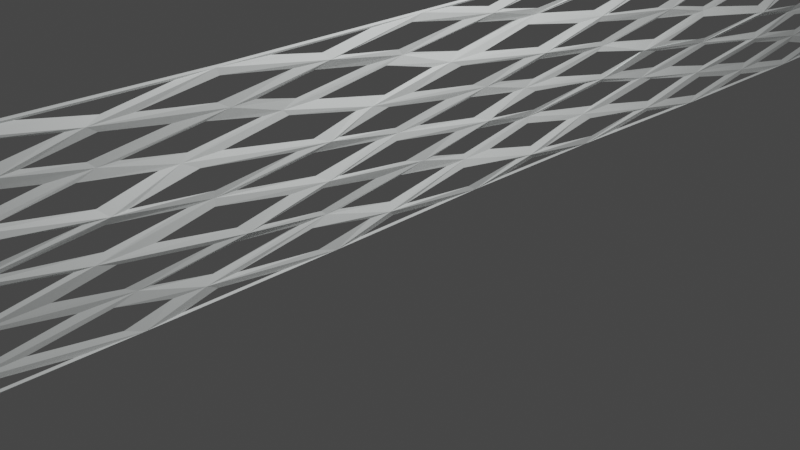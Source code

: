 # Source: tennis-net.blend  (saved by Blender 3.3.6; exported with 4.5.12 LTS)
import bpy
from mathutils import Matrix  # noqa: F401  (used for matrix-valued properties, if any)

bpy.ops.wm.read_factory_settings(use_empty=True)
scene = bpy.context.scene
scene.name = 'Scene'

# ---- collections
col_collection = bpy.data.collections.new('Collection'); scene.collection.children.link(col_collection)

# ---- materials (node trees are filled in below, after node groups)
mat_material_001 = bpy.data.materials.new('Material.001')
mat_material_001.use_transparent_shadow = False

# ---- material node trees
mat_material_001.use_nodes = True; mat_material_001.node_tree.nodes.clear()
_N = mat_material_001.node_tree.nodes; _L = mat_material_001.node_tree.links
n0 = _N.new('ShaderNodeBsdfPrincipled'); n0.name = 'Principled BSDF'; n0.location = (10, 300)
n0.distribution = 'GGX'
n0.subsurface_method = 'RANDOM_WALK_SKIN'
n0.inputs[0].default_value = (0.962, 1.0, 0.9882, 1.0)
n0.inputs[3].default_value = 1.45
n0.inputs[27].default_value = (0.0, 0.0, 0.0, 1.0)
n0.inputs[28].default_value = 1.0
n1 = _N.new('ShaderNodeOutputMaterial'); n1.name = 'Material Output'; n1.location = (300, 300)
_L.new(n0.outputs[0], n1.inputs[0])
n1.is_active_output = True

# ---- world
world_world = bpy.data.worlds.new('World'); scene.world = world_world
world_world.use_nodes = True; world_world.node_tree.nodes.clear()
_N = world_world.node_tree.nodes; _L = world_world.node_tree.links
n0 = _N.new('ShaderNodeOutputWorld'); n0.name = 'World Output'; n0.location = (300, 300)
n1 = _N.new('ShaderNodeBackground'); n1.name = 'Background'; n1.location = (10, 300)
n1.inputs[0].default_value = (0.05088, 0.05088, 0.05088, 1.0)
_L.new(n1.outputs[0], n0.inputs[0])
n0.is_active_output = True
world_world.color = (0.05088, 0.05088, 0.05088)
world_world.use_sun_shadow = False
world_world.sun_shadow_jitter_overblur = 0.0

# ---- cameras
cam_camera = bpy.data.cameras.new('Camera')
cam_camera.clip_end = 100.0
cam_camera.ortho_scale = 7.314

# ---- lights
light_light = bpy.data.lights.new('Light', 'POINT')
light_light.transmission_factor = 0.0
light_light.energy = 1000.0
light_light.shadow_soft_size = 0.1
light_light.shadow_maximum_resolution = 0.006
light_light.use_absolute_resolution = True

# ---- meshes
me_plane = bpy.data.meshes.new('Plane')
me_plane.from_pydata([], [], [])
_uv = me_plane.uv_layers.new(name='UVMap')
_uv.uv.foreach_set('vector', [])
me_plane.update()
me_plane_001 = bpy.data.meshes.new('Plane.001')
me_plane_001.from_pydata([(-1.001, -1.001, 0.09366), (1.01, -1.001, 0.04304), (-1.001, 0.9959, -0.1007), (0.992, 1.001, 0.003537), (-0.9919, 0.818, -0.04015), (-1.008, 0.6333, -0.15), (-0.9949, 0.4605, -0.06801), (-1.005, 0.2764, 0.002819), (-0.9943, 0.09916, -0.01693), (-0.9962, -0.08431, 0.031), (-0.9958, -0.2738, -0.1075), (-1.007, -0.4608, 0.03144), (-0.9967, -0.628, 0.02787), (-0.9993, -0.8127, 0.05696), (-0.6293, -1.0, 0.007908), (-0.2726, -1.004, 0.04641), (0.09275, -1.01, -0.009323), (0.453, -0.9971, 0.01036), (0.8142, -1.007, 0.08133), (0.8217, 1.002, -0.01964), (0.4498, 1.007, 0.04034), (0.08206, 1.004, 0.09245), (-0.2672, 1.001, -0.06192), (-0.6414, 0.9966, -0.05207), (-0.629, -0.8096, 0.04368), (-0.6303, -0.6385, -0.08183), (-0.6362, -0.4615, 0.01446), (-0.6324, -0.2664, 0.06314), (-0.638, -0.08864, -0.005198), (-0.6358, 0.08245, -0.09714), (-0.6407, 0.2744, -0.1503), (-0.6384, 0.446, -0.06148), (-0.6459, 0.6349, -0.00714), (-0.631, 0.8172, -0.04481), (-0.2695, -0.8116, 0.09363), (-0.2759, -0.6355, 0.08055), (-0.2751, -0.451, 0.1894), (-0.2788, -0.2764, -0.005683), (-0.2786, -0.1002, -0.03593), (-0.2673, 0.08646, 0.06491), (-0.265, 0.2763, -0.09593), (-0.2655, 0.4588, -0.04708), (-0.2748, 0.6384, -0.08093), (-0.2721, 0.8175, -0.09218), (0.1007, -0.822, -0.1027), (0.09085, -0.6444, -0.05102), (0.08498, -0.4724, -0.04508), (0.09535, -0.2794, -0.007048), (0.08942, -0.09299, -0.01157), (0.08793, 0.08621, -0.03859), (0.08447, 0.275, 0.1723), (0.08309, 0.4584, 0.02011), (0.0903, 0.6389, 0.1067), (0.08355, 0.8202, 0.1852), (0.4514, -0.8119, -0.02452), (0.4493, -0.632, 0.01194), (0.4578, -0.4526, 0.03258), (0.4608, -0.2682, -0.0468), (0.4614, -0.08224, 0.07416), (0.4516, 0.08731, -0.1032), (0.4482, 0.281, 0.07489), (0.4572, 0.4618, 0.03997), (0.4458, 0.6382, 0.02448), (0.4427, 0.8197, 0.08508), (0.813, -0.8222, -0.03275), (0.8175, -0.631, 0.06294), (0.8112, -0.4564, 0.01413), (0.8138, -0.2786, -0.01373), (0.8223, -0.09759, 0.03689), (0.8194, 0.08446, 0.04246), (0.8319, 0.2707, 0.03445), (0.8227, 0.4503, 0.06699), (0.8159, 0.641, -0.03265), (0.8204, 0.8155, 0.09587), (-0.9963, 0.9069, -0.07044), (-0.6362, 0.9069, -0.04844), (-0.2696, 0.9094, -0.07705), (0.08281, 0.9123, 0.1388), (0.4463, 0.9132, 0.06271), (0.821, 0.909, 0.03812), (-0.9998, 0.7257, -0.09508), (-0.6385, 0.726, -0.02598), (-0.2734, 0.728, -0.08656), (0.08693, 0.7295, 0.1459), (0.4443, 0.729, 0.05478), (0.8181, 0.7283, 0.03161), (-1.001, 0.5469, -0.109), (-0.6422, 0.5404, -0.03431), (-0.2701, 0.5486, -0.06401), (0.0867, 0.5486, 0.06339), (0.4515, 0.55, 0.03222), (0.8193, 0.5457, 0.01717), (-1.0, 0.3684, -0.03259), (-0.6396, 0.3602, -0.1059), (-0.2652, 0.3675, -0.07151), (0.08378, 0.3667, 0.09619), (0.4527, 0.3714, 0.05743), (0.8273, 0.3605, 0.05072), (-0.9997, 0.1878, -0.007058), (-0.6383, 0.1784, -0.1237), (-0.2661, 0.1814, -0.01551), (0.0862, 0.1806, 0.06684), (0.4499, 0.1842, -0.01416), (0.8257, 0.1776, 0.03846), (-0.9953, 0.007425, 0.007032), (-0.6369, -0.003097, -0.05117), (-0.2743, -0.007115, 0.02864), (0.08867, -0.003387, -0.02508), (0.4565, 0.002538, -0.01453), (0.8208, -0.006566, 0.03968), (-0.996, -0.1791, -0.03824), (-0.6352, -0.1775, 0.02897), (-0.2787, -0.1883, -0.0208), (0.09238, -0.1862, -0.009308), (0.4611, -0.1752, 0.01368), (0.818, -0.1881, 0.01158), (-1.001, -0.3673, -0.03801), (-0.6343, -0.364, 0.0388), (-0.277, -0.3637, 0.09188), (0.09017, -0.3759, -0.02606), (0.4593, -0.3604, -0.007109), (0.8125, -0.3675, 0.0001995), (-1.002, -0.5444, 0.02966), (-0.6332, -0.55, -0.03369), (-0.2755, -0.5432, 0.135), (0.08792, -0.5584, -0.04805), (0.4536, -0.5423, 0.02226), (0.8143, -0.5437, 0.03854), (-0.998, -0.7222, 0.04271), (-0.6296, -0.7258, -0.01782), (-0.2727, -0.7253, 0.08722), (0.09589, -0.7349, -0.07738), (0.4504, -0.7237, -0.006657), (0.8152, -0.7285, 0.01414), (-1.0, -0.9067, 0.07531), (-0.6291, -0.9049, 0.02579), (-0.2711, -0.9077, 0.07002), (0.09674, -0.9158, -0.05601), (0.4522, -0.9045, -0.007083), (0.8136, -0.9148, 0.02429), (0.9925, 0.9539, 0.003171), (-0.8155, 0.9622, 0.1405), (-0.4556, 0.9482, -0.05087), (-0.08137, 0.9549, -0.003949), (0.2841, 0.958, 0.08679), (0.6339, 0.9569, -0.0127), (0.9935, 0.859, 0.002441), (-0.8184, 0.8686, 0.1713), (-0.4569, 0.8585, -0.05785), (-0.08347, 0.8618, -0.0001519), (0.285, 0.8657, 0.1355), (0.6316, 0.8655, -0.0209), (0.9947, 0.7656, -0.02272), (-0.8206, 0.7761, 0.1545), (-0.4555, 0.7678, -0.04352), (-0.08626, 0.7713, 0.008302), (0.2843, 0.7754, 0.1244), (0.6311, 0.7734, -0.03551), (0.9961, 0.6738, -0.07232), (-0.822, 0.6847, 0.09021), (-0.4514, 0.6763, -0.007853), (-0.08974, 0.6836, 0.02141), (0.282, 0.6871, 0.05339), (0.6324, 0.6808, -0.05651), (0.9985, 0.5842, -0.07588), (-0.8205, 0.5917, 0.06825), (-0.4502, 0.5849, -0.009105), (-0.0895, 0.5935, 0.0228), (0.2815, 0.5976, 0.03062), (0.6313, 0.5923, -0.04519), (1.002, 0.4968, -0.03339), (-0.8161, 0.4972, 0.08865), (-0.4519, 0.4936, -0.04727), (-0.08553, 0.501, 0.01247), (0.2826, 0.5072, 0.05607), (0.6277, 0.5082, -0.00155), (1.0, 0.4068, 0.01018), (-0.8146, 0.4068, 0.1128), (-0.4533, 0.4039, -0.05968), (-0.08683, 0.4089, -0.005988), (0.2828, 0.4154, 0.04895), (0.6284, 0.4187, 0.02787), (0.9934, 0.3141, 0.05482), (-0.8159, 0.3207, 0.1407), (-0.4546, 0.3157, -0.04632), (-0.09339, 0.3174, -0.03257), (0.2822, 0.3224, 0.009272), (0.6336, 0.3241, 0.04307), (0.9908, 0.2237, 0.04388), (-0.8159, 0.233, 0.1133), (-0.4538, 0.2238, -0.0171), (-0.09292, 0.2263, -0.04442), (0.2799, 0.2303, -0.008099), (0.6342, 0.2289, 0.02495), (0.9926, 0.1355, -0.02266), (-0.8147, 0.1438, 0.03041), (-0.4509, 0.1284, 0.02798), (-0.08544, 0.1357, -0.04153), (0.276, 0.1393, -0.003165), (0.6301, 0.1331, -0.02648), (0.9966, 0.04731, -0.03603), (-0.8167, 0.05232, 0.01163), (-0.4515, 0.03633, 0.01413), (-0.08457, 0.0455, -0.007234), (0.2745, 0.0482, 0.01823), (0.6305, 0.04225, -0.04755), (1.003, -0.041, 0.003757), (-0.8218, -0.04138, 0.05691), (-0.4553, -0.05247, -0.05868), (-0.09034, -0.04417, 0.05846), (0.2754, -0.04306, 0.05609), (0.6355, -0.04374, -0.03825), (1.001, -0.13, 0.03357), (-0.8231, -0.1336, 0.05243), (-0.4571, -0.1434, -0.04581), (-0.09151, -0.1343, 0.07704), (0.2745, -0.1346, 0.04092), (0.6384, -0.133, -0.002409), (0.9914, -0.2198, 0.0534), (-0.8205, -0.2243, -0.001828), (-0.4566, -0.2365, 0.05274), (-0.08808, -0.2248, 0.04852), (0.2719, -0.2264, -0.02727), (0.6392, -0.2255, 0.05998), (0.9922, -0.3097, 0.0348), (-0.817, -0.3173, -0.001347), (-0.456, -0.3275, 0.09374), (-0.08965, -0.3151, 0.04955), (0.2724, -0.3185, -0.04626), (0.6393, -0.3163, 0.07537), (1.003, -0.3996, -0.02223), (-0.8124, -0.4125, 0.05387), (-0.4553, -0.4166, 0.07719), (-0.09622, -0.4051, 0.08015), (0.2762, -0.4109, -0.01604), (0.6388, -0.4054, 0.04375), (1.005, -0.4905, -0.034), (-0.8104, -0.5029, 0.05161), (-0.4534, -0.5057, 0.05968), (-0.09899, -0.4951, 0.06652), (0.2745, -0.5008, -0.01338), (0.6373, -0.4944, 0.03823), (0.9976, -0.5822, -0.0005185), (-0.8108, -0.5886, -0.008127), (-0.4504, -0.595, 0.04121), (-0.09795, -0.5851, 0.008682), (0.2671, -0.5883, -0.03828), (0.6347, -0.5835, 0.05881), (0.9959, -0.6762, 0.03583), (-0.812, -0.6776, -0.02065), (-0.4462, -0.6843, 0.02442), (-0.09732, -0.6765, 0.001128), (0.2643, -0.6774, -0.05167), (0.6357, -0.6756, 0.04369), (0.9999, -0.7704, 0.07428), (-0.8139, -0.7682, 0.01336), (-0.4408, -0.772, 0.009599), (-0.09709, -0.7673, 0.04302), (0.266, -0.7663, -0.05352), (0.6403, -0.7687, -0.006136), (1.004, -0.8627, 0.0806), (-0.8163, -0.8596, 0.03833), (-0.4407, -0.8609, 0.01438), (-0.09753, -0.8587, 0.06607), (0.2669, -0.8569, -0.04128), (0.6403, -0.8605, -0.003338), (1.008, -0.9548, 0.05556), (-0.8192, -0.9538, 0.05493), (-0.4457, -0.9528, 0.03847), (-0.09862, -0.9524, 0.07112), (0.267, -0.9511, -0.01499), (0.6358, -0.9527, 0.05109)], [], [(153, 33, 147, 4), (142, 76, 143, 22), (23, 141, 75, 142), (143, 77, 144, 21), (140, 3, 19), (225, 116, 231, 117), (213, 110, 219, 111), (201, 104, 207, 105), (189, 98, 195, 99), (177, 92, 183, 93), (165, 86, 171, 87), (153, 80, 159, 81), (141, 2, 74), (158, 152, 85), (147, 75, 141, 74), (170, 164, 91), (171, 86, 6), (182, 176, 97), (183, 92, 7), (194, 188, 103), (195, 98, 8), (206, 200, 109), (207, 104, 9), (218, 212, 115), (219, 110, 10), (230, 224, 121), (231, 116, 11), (242, 236, 127), (243, 122, 12), (254, 248, 133), (255, 128, 13), (266, 260, 139), (147, 74, 4), (267, 134, 0), (18, 1, 266), (261, 134, 267, 135), (145, 78, 151, 79), (144, 77, 150, 78), (143, 76, 149, 77), (76, 142, 75, 148), (73, 151, 63, 157), (157, 84, 163, 85), (156, 83, 162, 84), (153, 4, 80), (155, 82, 161, 83), (82, 154, 81, 160), (169, 90, 175, 91), (168, 89, 174, 90), (91, 164, 72, 169), (167, 88, 173, 89), (88, 166, 87, 172), (181, 96, 187, 97), (180, 95, 186, 96), (97, 176, 71, 181), (179, 94, 185, 95), (94, 178, 93, 184), (193, 102, 199, 103), (192, 101, 198, 102), (103, 188, 70, 193), (191, 100, 197, 101), (100, 190, 99, 196), (205, 108, 211, 109), (204, 107, 210, 108), (109, 200, 69, 205), (203, 106, 209, 107), (106, 202, 105, 208), (217, 114, 223, 115), (216, 113, 222, 114), (115, 212, 68, 217), (215, 112, 221, 113), (112, 214, 111, 220), (229, 120, 235, 121), (228, 119, 234, 120), (121, 224, 67, 229), (227, 118, 233, 119), (118, 226, 117, 232), (241, 126, 247, 127), (240, 125, 246, 126), (127, 236, 66, 241), (239, 124, 245, 125), (124, 238, 123, 244), (253, 132, 259, 133), (252, 131, 258, 132), (133, 248, 65, 253), (251, 130, 257, 131), (130, 250, 129, 256), (265, 138, 271, 139), (264, 137, 270, 138), (139, 260, 64, 265), (263, 136, 269, 137), (136, 262, 135, 268), (237, 122, 243, 123), (25, 244, 123, 243), (257, 34, 263, 44), (251, 131, 252, 45), (258, 44, 264, 54), (252, 132, 253, 55), (265, 64, 259, 54), (247, 126, 246, 55), (261, 24, 255, 13), (256, 24, 262, 34), (245, 35, 251, 45), (239, 125, 240, 46), (246, 45, 252, 55), (240, 126, 241, 56), (253, 65, 247, 55), (235, 120, 234, 56), (249, 25, 243, 12), (26, 232, 117, 231), (244, 25, 250, 35), (233, 36, 239, 46), (227, 119, 228, 47), (234, 46, 240, 56), (228, 120, 229, 57), (241, 66, 235, 56), (223, 114, 222, 57), (237, 26, 231, 11), (27, 220, 111, 219), (232, 26, 238, 36), (221, 37, 227, 47), (215, 113, 216, 48), (222, 47, 228, 57), (216, 114, 217, 58), (229, 67, 223, 57), (211, 108, 210, 58), (225, 27, 219, 10), (28, 208, 105, 207), (220, 27, 226, 37), (209, 38, 215, 48), (203, 107, 204, 49), (210, 48, 216, 58), (204, 108, 205, 59), (217, 68, 211, 58), (199, 102, 198, 59), (213, 28, 207, 9), (29, 196, 99, 195), (208, 28, 214, 38), (197, 39, 203, 49), (191, 101, 192, 50), (198, 49, 204, 59), (192, 102, 193, 60), (205, 69, 199, 59), (187, 96, 186, 60), (201, 29, 195, 8), (30, 184, 93, 183), (196, 29, 202, 39), (185, 40, 191, 50), (179, 95, 180, 51), (186, 50, 192, 60), (180, 96, 181, 61), (193, 70, 187, 60), (175, 90, 174, 61), (159, 80, 5), (189, 30, 183, 7), (31, 172, 87, 171), (184, 30, 190, 40), (173, 41, 179, 51), (167, 89, 168, 52), (174, 51, 180, 61), (168, 90, 169, 62), (181, 71, 175, 61), (163, 84, 162, 62), (24, 256, 129, 255), (177, 31, 171, 6), (32, 160, 81, 159), (172, 31, 178, 41), (161, 42, 167, 52), (155, 83, 156, 53), (162, 52, 168, 62), (156, 84, 157, 63), (169, 72, 163, 62), (157, 85, 152, 73), (148, 33, 154, 43), (165, 32, 159, 5), (33, 148, 75, 147), (160, 32, 166, 42), (149, 43, 155, 53), (264, 138, 265, 54), (150, 53, 156, 63), (259, 132, 258, 54), (79, 140, 19, 145), (146, 140, 79), (78, 145, 20, 144), (151, 78, 150, 63), (242, 127, 247, 65), (230, 121, 235, 66), (249, 12, 128), (249, 128, 255, 129), (218, 115, 223, 67), (237, 11, 122), (206, 109, 211, 68), (225, 10, 116), (194, 103, 199, 69), (213, 9, 110), (182, 97, 187, 70), (201, 8, 104), (170, 91, 175, 71), (189, 7, 98), (158, 85, 163, 72), (177, 6, 92), (165, 5, 86), (154, 82, 155, 43), (263, 137, 264, 44), (150, 77, 149, 53), (162, 83, 161, 52), (174, 89, 173, 51), (186, 95, 185, 50), (198, 101, 197, 49), (210, 107, 209, 48), (222, 113, 221, 47), (246, 125, 245, 45), (261, 13, 134), (258, 131, 257, 44), (149, 76, 148, 43), (161, 82, 160, 42), (173, 88, 172, 41), (185, 94, 184, 40), (197, 100, 196, 39), (209, 106, 208, 38), (221, 112, 220, 37), (245, 124, 244, 35), (257, 130, 256, 34), (234, 119, 233, 46), (233, 118, 232, 36), (24, 261, 135, 262), (254, 133, 259, 64), (268, 135, 267, 14), (0, 14, 267), (14, 15, 268), (15, 16, 269), (16, 17, 270), (17, 18, 271), (260, 254, 64), (248, 242, 65), (236, 230, 66), (224, 218, 67), (212, 206, 68), (200, 194, 69), (188, 182, 70), (176, 170, 71), (164, 158, 72), (152, 146, 73), (19, 20, 145), (20, 21, 144), (21, 22, 143), (22, 23, 142), (23, 2, 141), (25, 249, 129, 250), (26, 237, 123, 238), (27, 225, 117, 226), (28, 213, 111, 214), (29, 201, 105, 202), (30, 189, 99, 190), (31, 177, 93, 178), (32, 165, 87, 166), (33, 153, 81, 154), (262, 136, 263, 34), (250, 130, 251, 35), (238, 124, 239, 36), (226, 118, 227, 37), (214, 112, 215, 38), (202, 106, 203, 39), (190, 100, 191, 40), (178, 94, 179, 41), (166, 88, 167, 42), (73, 146, 79, 151), (139, 271, 18, 266), (268, 15, 269, 136), (269, 16, 270, 137), (270, 17, 271, 138)])
_uv = me_plane_001.uv_layers.new(name='UVMap')
_uv.uv.foreach_set('vector', [0.09091, 0.8864, 0.1818, 0.9091, 0.09091, 0.9318, 0.0, 0.9091, 0.2727, 0.9773, 0.3636, 0.9545, 0.4545, 0.9773, 0.3636, 1.0, 0.1818, 1.0, 0.09091, 0.9773, 0.1818, 0.9545, 0.2727, 0.9773, 0.4545, 0.9773, 0.5455, 0.9545, 0.6364, 0.9773, 0.5455, 1.0, 1.0, 0.9773, 1.0, 1.0, 0.9091, 1.0, 0.09091, 0.3409, 0.0, 0.3182, 0.09091, 0.2955, 0.1818, 0.3182, 0.09091, 0.4318, 0.0, 0.4091, 0.09091, 0.3864, 0.1818, 0.4091, 0.09091, 0.5227, 0.0, 0.5, 0.09091, 0.4773, 0.1818, 0.5, 0.09091, 0.6136, 0.0, 0.5909, 0.09091, 0.5682, 0.1818, 0.5909, 0.09091, 0.7045, 0.0, 0.6818, 0.09091, 0.6591, 0.1818, 0.6818, 0.09091, 0.7955, 0.0, 0.7727, 0.09091, 0.75, 0.1818, 0.7727, 0.09091, 0.8864, 0.0, 0.8636, 0.09091, 0.8409, 0.1818, 0.8636, 0.09091, 0.9773, 0.0, 1.0, 0.0, 0.9545, 1.0, 0.8409, 1.0, 0.8864, 0.9091, 0.8636, 0.09091, 0.9318, 0.1818, 0.9545, 0.09091, 0.9773, 0.0, 0.9545, 1.0, 0.75, 1.0, 0.7955, 0.9091, 0.7727, 0.09091, 0.75, 0.0, 0.7727, 0.0, 0.7273, 1.0, 0.6591, 1.0, 0.7045, 0.9091, 0.6818, 0.09091, 0.6591, 0.0, 0.6818, 0.0, 0.6364, 1.0, 0.5682, 1.0, 0.6136, 0.9091, 0.5909, 0.09091, 0.5682, 0.0, 0.5909, 0.0, 0.5455, 1.0, 0.4773, 1.0, 0.5227, 0.9091, 0.5, 0.09091, 0.4773, 0.0, 0.5, 0.0, 0.4545, 1.0, 0.3864, 1.0, 0.4318, 0.9091, 0.4091, 0.09091, 0.3864, 0.0, 0.4091, 0.0, 0.3636, 1.0, 0.2955, 1.0, 0.3409, 0.9091, 0.3182, 0.09091, 0.2955, 0.0, 0.3182, 0.0, 0.2727, 1.0, 0.2045, 1.0, 0.25, 0.9091, 0.2273, 0.09091, 0.2045, 0.0, 0.2273, 0.0, 0.1818, 1.0, 0.1132, 1.0, 0.1586, 0.9091, 0.1355, 0.09091, 0.1132, 0.0, 0.1355, 0.0, 0.09091, 1.0, 0.02273, 1.0, 0.06818, 0.9091, 0.04545, 0.09091, 0.9318, 0.0, 0.9545, 0.0, 0.9091, 0.09091, 0.02273, 0.0, 0.04545, 0.0, 0.0, 0.9091, 0.0, 1.0, 0.0, 1.0, 0.02273, 0.09091, 0.06818, 0.0, 0.04545, 0.09091, 0.02273, 0.1818, 0.04545, 0.8182, 0.9773, 0.7273, 0.9545, 0.8182, 0.9318, 0.9091, 0.9545, 0.6364, 0.9773, 0.5455, 0.9545, 0.6364, 0.9318, 0.7273, 0.9545, 0.4545, 0.9773, 0.3636, 0.9545, 0.4545, 0.9318, 0.5455, 0.9545, 0.3636, 0.9545, 0.2727, 0.9773, 0.1818, 0.9545, 0.2727, 0.9318, 0.9091, 0.9091, 0.8182, 0.9318, 0.7273, 0.9091, 0.8182, 0.8864, 0.8182, 0.8864, 0.7273, 0.8636, 0.8182, 0.8409, 0.9091, 0.8636, 0.6364, 0.8864, 0.5455, 0.8636, 0.6364, 0.8409, 0.7273, 0.8636, 0.09091, 0.8864, 0.0, 0.9091, 0.0, 0.8636, 0.4545, 0.8864, 0.3636, 0.8636, 0.4545, 0.8409, 0.5455, 0.8636, 0.3636, 0.8636, 0.2727, 0.8864, 0.1818, 0.8636, 0.2727, 0.8409, 0.8182, 0.7955, 0.7273, 0.7727, 0.8182, 0.75, 0.9091, 0.7727, 0.6364, 0.7955, 0.5455, 0.7727, 0.6364, 0.75, 0.7273, 0.7727, 0.9091, 0.7727, 1.0, 0.7955, 0.9091, 0.8182, 0.8182, 0.7955, 0.4545, 0.7955, 0.3636, 0.7727, 0.4545, 0.75, 0.5455, 0.7727, 0.3636, 0.7727, 0.2727, 0.7955, 0.1818, 0.7727, 0.2727, 0.75, 0.8182, 0.7045, 0.7273, 0.6818, 0.8182, 0.6591, 0.9091, 0.6818, 0.6364, 0.7045, 0.5455, 0.6818, 0.6364, 0.6591, 0.7273, 0.6818, 0.9091, 0.6818, 1.0, 0.7045, 0.9091, 0.7273, 0.8182, 0.7045, 0.4545, 0.7045, 0.3636, 0.6818, 0.4545, 0.6591, 0.5455, 0.6818, 0.3636, 0.6818, 0.2727, 0.7045, 0.1818, 0.6818, 0.2727, 0.6591, 0.8182, 0.6136, 0.7273, 0.5909, 0.8182, 0.5682, 0.9091, 0.5909, 0.6364, 0.6136, 0.5455, 0.5909, 0.6364, 0.5682, 0.7273, 0.5909, 0.9091, 0.5909, 1.0, 0.6136, 0.9091, 0.6364, 0.8182, 0.6136, 0.4545, 0.6136, 0.3636, 0.5909, 0.4545, 0.5682, 0.5455, 0.5909, 0.3636, 0.5909, 0.2727, 0.6136, 0.1818, 0.5909, 0.2727, 0.5682, 0.8182, 0.5227, 0.7273, 0.5, 0.8182, 0.4773, 0.9091, 0.5, 0.6364, 0.5227, 0.5455, 0.5, 0.6364, 0.4773, 0.7273, 0.5, 0.9091, 0.5, 1.0, 0.5227, 0.9091, 0.5455, 0.8182, 0.5227, 0.4545, 0.5227, 0.3636, 0.5, 0.4545, 0.4773, 0.5455, 0.5, 0.3636, 0.5, 0.2727, 0.5227, 0.1818, 0.5, 0.2727, 0.4773, 0.8182, 0.4318, 0.7273, 0.4091, 0.8182, 0.3864, 0.9091, 0.4091, 0.6364, 0.4318, 0.5455, 0.4091, 0.6364, 0.3864, 0.7273, 0.4091, 0.9091, 0.4091, 1.0, 0.4318, 0.9091, 0.4545, 0.8182, 0.4318, 0.4545, 0.4318, 0.3636, 0.4091, 0.4545, 0.3864, 0.5455, 0.4091, 0.3636, 0.4091, 0.2727, 0.4318, 0.1818, 0.4091, 0.2727, 0.3864, 0.8182, 0.3409, 0.7273, 0.3182, 0.8182, 0.2955, 0.9091, 0.3182, 0.6364, 0.3409, 0.5455, 0.3182, 0.6364, 0.2955, 0.7273, 0.3182, 0.9091, 0.3182, 1.0, 0.3409, 0.9091, 0.3636, 0.8182, 0.3409, 0.4545, 0.3409, 0.3636, 0.3182, 0.4545, 0.2955, 0.5455, 0.3182, 0.3636, 0.3182, 0.2727, 0.3409, 0.1818, 0.3182, 0.2727, 0.2955, 0.8182, 0.25, 0.7273, 0.2273, 0.8182, 0.2045, 0.9091, 0.2273, 0.6364, 0.25, 0.5455, 0.2273, 0.6364, 0.2045, 0.7273, 0.2273, 0.9091, 0.2273, 1.0, 0.25, 0.9091, 0.2727, 0.8182, 0.25, 0.4545, 0.25, 0.3636, 0.2273, 0.4545, 0.2045, 0.5455, 0.2273, 0.3636, 0.2273, 0.2727, 0.25, 0.1818, 0.2273, 0.2727, 0.2045, 0.8182, 0.1586, 0.7273, 0.1355, 0.8182, 0.1132, 0.9091, 0.1355, 0.6364, 0.1586, 0.5455, 0.1355, 0.6364, 0.1132, 0.7273, 0.1355, 0.9091, 0.1355, 1.0, 0.1586, 0.9091, 0.1818, 0.8182, 0.1586, 0.4545, 0.1586, 0.3636, 0.1355, 0.4545, 0.1132, 0.5455, 0.1355, 0.3636, 0.1355, 0.2727, 0.1586, 0.1818, 0.1355, 0.2727, 0.1132, 0.8182, 0.06818, 0.7273, 0.04545, 0.8182, 0.02273, 0.9091, 0.04545, 0.6364, 0.06818, 0.5455, 0.04545, 0.6364, 0.02273, 0.7273, 0.04545, 0.9091, 0.04545, 1.0, 0.06818, 0.9091, 0.09091, 0.8182, 0.06818, 0.4545, 0.06818, 0.3636, 0.04545, 0.4545, 0.02273, 0.5455, 0.04545, 0.3636, 0.04545, 0.2727, 0.06818, 0.1818, 0.04545, 0.2727, 0.02273, 0.09091, 0.25, 0.0, 0.2273, 0.09091, 0.2045, 0.1818, 0.2273, 0.1818, 0.1818, 0.2727, 0.2045, 0.1818, 0.2273, 0.09091, 0.2045, 0.4545, 0.1132, 0.3636, 0.09091, 0.4545, 0.06818, 0.5455, 0.09091, 0.4545, 0.1586, 0.5455, 0.1355, 0.6364, 0.1586, 0.5455, 0.1818, 0.6364, 0.1132, 0.5455, 0.09091, 0.6364, 0.06818, 0.7273, 0.09091, 0.6364, 0.1586, 0.7273, 0.1355, 0.8182, 0.1586, 0.7273, 0.1818, 0.8182, 0.06818, 0.9091, 0.09091, 0.8182, 0.1132, 0.7273, 0.09091, 0.8182, 0.2045, 0.7273, 0.2273, 0.6364, 0.2045, 0.7273, 0.1818, 0.09091, 0.06818, 0.1818, 0.09091, 0.09091, 0.1132, 0.0, 0.09091, 0.2727, 0.1132, 0.1818, 0.09091, 0.2727, 0.06818, 0.3636, 0.09091, 0.4545, 0.2045, 0.3636, 0.1818, 0.4545, 0.1586, 0.5455, 0.1818, 0.4545, 0.25, 0.5455, 0.2273, 0.6364, 0.25, 0.5455, 0.2727, 0.6364, 0.2045, 0.5455, 0.1818, 0.6364, 0.1586, 0.7273, 0.1818, 0.6364, 0.25, 0.7273, 0.2273, 0.8182, 0.25, 0.7273, 0.2727, 0.8182, 0.1586, 0.9091, 0.1818, 0.8182, 0.2045, 0.7273, 0.1818, 0.8182, 0.2955, 0.7273, 0.3182, 0.6364, 0.2955, 0.7273, 0.2727, 0.09091, 0.1586, 0.1818, 0.1818, 0.09091, 0.2045, 0.0, 0.1818, 0.1818, 0.2727, 0.2727, 0.2955, 0.1818, 0.3182, 0.09091, 0.2955, 0.2727, 0.2045, 0.1818, 0.1818, 0.2727, 0.1586, 0.3636, 0.1818, 0.4545, 0.2955, 0.3636, 0.2727, 0.4545, 0.25, 0.5455, 0.2727, 0.4545, 0.3409, 0.5455, 0.3182, 0.6364, 0.3409, 0.5455, 0.3636, 0.6364, 0.2955, 0.5455, 0.2727, 0.6364, 0.25, 0.7273, 0.2727, 0.6364, 0.3409, 0.7273, 0.3182, 0.8182, 0.3409, 0.7273, 0.3636, 0.8182, 0.25, 0.9091, 0.2727, 0.8182, 0.2955, 0.7273, 0.2727, 0.8182, 0.3864, 0.7273, 0.4091, 0.6364, 0.3864, 0.7273, 0.3636, 0.09091, 0.25, 0.1818, 0.2727, 0.09091, 0.2955, 0.0, 0.2727, 0.1818, 0.3636, 0.2727, 0.3864, 0.1818, 0.4091, 0.09091, 0.3864, 0.2727, 0.2955, 0.1818, 0.2727, 0.2727, 0.25, 0.3636, 0.2727, 0.4545, 0.3864, 0.3636, 0.3636, 0.4545, 0.3409, 0.5455, 0.3636, 0.4545, 0.4318, 0.5455, 0.4091, 0.6364, 0.4318, 0.5455, 0.4545, 0.6364, 0.3864, 0.5455, 0.3636, 0.6364, 0.3409, 0.7273, 0.3636, 0.6364, 0.4318, 0.7273, 0.4091, 0.8182, 0.4318, 0.7273, 0.4545, 0.8182, 0.3409, 0.9091, 0.3636, 0.8182, 0.3864, 0.7273, 0.3636, 0.8182, 0.4773, 0.7273, 0.5, 0.6364, 0.4773, 0.7273, 0.4545, 0.09091, 0.3409, 0.1818, 0.3636, 0.09091, 0.3864, 0.0, 0.3636, 0.1818, 0.4545, 0.2727, 0.4773, 0.1818, 0.5, 0.09091, 0.4773, 0.2727, 0.3864, 0.1818, 0.3636, 0.2727, 0.3409, 0.3636, 0.3636, 0.4545, 0.4773, 0.3636, 0.4545, 0.4545, 0.4318, 0.5455, 0.4545, 0.4545, 0.5227, 0.5455, 0.5, 0.6364, 0.5227, 0.5455, 0.5455, 0.6364, 0.4773, 0.5455, 0.4545, 0.6364, 0.4318, 0.7273, 0.4545, 0.6364, 0.5227, 0.7273, 0.5, 0.8182, 0.5227, 0.7273, 0.5455, 0.8182, 0.4318, 0.9091, 0.4545, 0.8182, 0.4773, 0.7273, 0.4545, 0.8182, 0.5682, 0.7273, 0.5909, 0.6364, 0.5682, 0.7273, 0.5455, 0.09091, 0.4318, 0.1818, 0.4545, 0.09091, 0.4773, 0.0, 0.4545, 0.1818, 0.5455, 0.2727, 0.5682, 0.1818, 0.5909, 0.09091, 0.5682, 0.2727, 0.4773, 0.1818, 0.4545, 0.2727, 0.4318, 0.3636, 0.4545, 0.4545, 0.5682, 0.3636, 0.5455, 0.4545, 0.5227, 0.5455, 0.5455, 0.4545, 0.6136, 0.5455, 0.5909, 0.6364, 0.6136, 0.5455, 0.6364, 0.6364, 0.5682, 0.5455, 0.5455, 0.6364, 0.5227, 0.7273, 0.5455, 0.6364, 0.6136, 0.7273, 0.5909, 0.8182, 0.6136, 0.7273, 0.6364, 0.8182, 0.5227, 0.9091, 0.5455, 0.8182, 0.5682, 0.7273, 0.5455, 0.8182, 0.6591, 0.7273, 0.6818, 0.6364, 0.6591, 0.7273, 0.6364, 0.09091, 0.5227, 0.1818, 0.5455, 0.09091, 0.5682, 0.0, 0.5455, 0.1818, 0.6364, 0.2727, 0.6591, 0.1818, 0.6818, 0.09091, 0.6591, 0.2727, 0.5682, 0.1818, 0.5455, 0.2727, 0.5227, 0.3636, 0.5455, 0.4545, 0.6591, 0.3636, 0.6364, 0.4545, 0.6136, 0.5455, 0.6364, 0.4545, 0.7045, 0.5455, 0.6818, 0.6364, 0.7045, 0.5455, 0.7273, 0.6364, 0.6591, 0.5455, 0.6364, 0.6364, 0.6136, 0.7273, 0.6364, 0.6364, 0.7045, 0.7273, 0.6818, 0.8182, 0.7045, 0.7273, 0.7273, 0.8182, 0.6136, 0.9091, 0.6364, 0.8182, 0.6591, 0.7273, 0.6364, 0.8182, 0.75, 0.7273, 0.7727, 0.6364, 0.75, 0.7273, 0.7273, 0.09091, 0.8409, 0.0, 0.8636, 0.0, 0.8182, 0.09091, 0.6136, 0.1818, 0.6364, 0.09091, 0.6591, 0.0, 0.6364, 0.1818, 0.7273, 0.2727, 0.75, 0.1818, 0.7727, 0.09091, 0.75, 0.2727, 0.6591, 0.1818, 0.6364, 0.2727, 0.6136, 0.3636, 0.6364, 0.4545, 0.75, 0.3636, 0.7273, 0.4545, 0.7045, 0.5455, 0.7273, 0.4545, 0.7955, 0.5455, 0.7727, 0.6364, 0.7955, 0.5455, 0.8182, 0.6364, 0.75, 0.5455, 0.7273, 0.6364, 0.7045, 0.7273, 0.7273, 0.6364, 0.7955, 0.7273, 0.7727, 0.8182, 0.7955, 0.7273, 0.8182, 0.8182, 0.7045, 0.9091, 0.7273, 0.8182, 0.75, 0.7273, 0.7273, 0.8182, 0.8409, 0.7273, 0.8636, 0.6364, 0.8409, 0.7273, 0.8182, 0.1818, 0.09091, 0.2727, 0.1132, 0.1818, 0.1355, 0.09091, 0.1132, 0.09091, 0.7045, 0.1818, 0.7273, 0.09091, 0.75, 0.0, 0.7273, 0.1818, 0.8182, 0.2727, 0.8409, 0.1818, 0.8636, 0.09091, 0.8409, 0.2727, 0.75, 0.1818, 0.7273, 0.2727, 0.7045, 0.3636, 0.7273, 0.4545, 0.8409, 0.3636, 0.8182, 0.4545, 0.7955, 0.5455, 0.8182, 0.4545, 0.8864, 0.5455, 0.8636, 0.6364, 0.8864, 0.5455, 0.9091, 0.6364, 0.8409, 0.5455, 0.8182, 0.6364, 0.7955, 0.7273, 0.8182, 0.6364, 0.8864, 0.7273, 0.8636, 0.8182, 0.8864, 0.7273, 0.9091, 0.8182, 0.7955, 0.9091, 0.8182, 0.8182, 0.8409, 0.7273, 0.8182, 0.8182, 0.8864, 0.9091, 0.8636, 1.0, 0.8864, 0.9091, 0.9091, 0.2727, 0.9318, 0.1818, 0.9091, 0.2727, 0.8864, 0.3636, 0.9091, 0.09091, 0.7955, 0.1818, 0.8182, 0.09091, 0.8409, 0.0, 0.8182, 0.1818, 0.9091, 0.2727, 0.9318, 0.1818, 0.9545, 0.09091, 0.9318, 0.2727, 0.8409, 0.1818, 0.8182, 0.2727, 0.7955, 0.3636, 0.8182, 0.4545, 0.9318, 0.3636, 0.9091, 0.4545, 0.8864, 0.5455, 0.9091, 0.6364, 0.06818, 0.7273, 0.04545, 0.8182, 0.06818, 0.7273, 0.09091, 0.6364, 0.9318, 0.5455, 0.9091, 0.6364, 0.8864, 0.7273, 0.9091, 0.8182, 0.1132, 0.7273, 0.1355, 0.6364, 0.1132, 0.7273, 0.09091, 0.9091, 0.9545, 1.0, 0.9773, 0.9091, 1.0, 0.8182, 0.9773, 1.0, 0.9318, 1.0, 0.9773, 0.9091, 0.9545, 0.7273, 0.9545, 0.8182, 0.9773, 0.7273, 1.0, 0.6364, 0.9773, 0.8182, 0.9318, 0.7273, 0.9545, 0.6364, 0.9318, 0.7273, 0.9091, 1.0, 0.2045, 0.9091, 0.2273, 0.8182, 0.2045, 0.9091, 0.1818, 1.0, 0.2955, 0.9091, 0.3182, 0.8182, 0.2955, 0.9091, 0.2727, 0.09091, 0.1586, 0.0, 0.1818, 0.0, 0.1355, 0.09091, 0.1586, 0.0, 0.1355, 0.09091, 0.1132, 0.1818, 0.1355, 1.0, 0.3864, 0.9091, 0.4091, 0.8182, 0.3864, 0.9091, 0.3636, 0.09091, 0.25, 0.0, 0.2727, 0.0, 0.2273, 1.0, 0.4773, 0.9091, 0.5, 0.8182, 0.4773, 0.9091, 0.4545, 0.09091, 0.3409, 0.0, 0.3636, 0.0, 0.3182, 1.0, 0.5682, 0.9091, 0.5909, 0.8182, 0.5682, 0.9091, 0.5455, 0.09091, 0.4318, 0.0, 0.4545, 0.0, 0.4091, 1.0, 0.6591, 0.9091, 0.6818, 0.8182, 0.6591, 0.9091, 0.6364, 0.09091, 0.5227, 0.0, 0.5455, 0.0, 0.5, 1.0, 0.75, 0.9091, 0.7727, 0.8182, 0.75, 0.9091, 0.7273, 0.09091, 0.6136, 0.0, 0.6364, 0.0, 0.5909, 1.0, 0.8409, 0.9091, 0.8636, 0.8182, 0.8409, 0.9091, 0.8182, 0.09091, 0.7045, 0.0, 0.7273, 0.0, 0.6818, 0.09091, 0.7955, 0.0, 0.8182, 0.0, 0.7727, 0.2727, 0.8864, 0.3636, 0.8636, 0.4545, 0.8864, 0.3636, 0.9091, 0.4545, 0.06818, 0.5455, 0.04545, 0.6364, 0.06818, 0.5455, 0.09091, 0.6364, 0.9318, 0.5455, 0.9545, 0.4545, 0.9318, 0.5455, 0.9091, 0.6364, 0.8409, 0.5455, 0.8636, 0.4545, 0.8409, 0.5455, 0.8182, 0.6364, 0.75, 0.5455, 0.7727, 0.4545, 0.75, 0.5455, 0.7273, 0.6364, 0.6591, 0.5455, 0.6818, 0.4545, 0.6591, 0.5455, 0.6364, 0.6364, 0.5682, 0.5455, 0.5909, 0.4545, 0.5682, 0.5455, 0.5455, 0.6364, 0.4773, 0.5455, 0.5, 0.4545, 0.4773, 0.5455, 0.4545, 0.6364, 0.3864, 0.5455, 0.4091, 0.4545, 0.3864, 0.5455, 0.3636, 0.6364, 0.2045, 0.5455, 0.2273, 0.4545, 0.2045, 0.5455, 0.1818, 0.09091, 0.06818, 0.0, 0.09091, 0.0, 0.04545, 0.6364, 0.1132, 0.5455, 0.1355, 0.4545, 0.1132, 0.5455, 0.09091, 0.4545, 0.9318, 0.3636, 0.9545, 0.2727, 0.9318, 0.3636, 0.9091, 0.4545, 0.8409, 0.3636, 0.8636, 0.2727, 0.8409, 0.3636, 0.8182, 0.4545, 0.75, 0.3636, 0.7727, 0.2727, 0.75, 0.3636, 0.7273, 0.4545, 0.6591, 0.3636, 0.6818, 0.2727, 0.6591, 0.3636, 0.6364, 0.4545, 0.5682, 0.3636, 0.5909, 0.2727, 0.5682, 0.3636, 0.5455, 0.4545, 0.4773, 0.3636, 0.5, 0.2727, 0.4773, 0.3636, 0.4545, 0.4545, 0.3864, 0.3636, 0.4091, 0.2727, 0.3864, 0.3636, 0.3636, 0.4545, 0.2045, 0.3636, 0.2273, 0.2727, 0.2045, 0.3636, 0.1818, 0.4545, 0.1132, 0.3636, 0.1355, 0.2727, 0.1132, 0.3636, 0.09091, 0.6364, 0.2955, 0.5455, 0.3182, 0.4545, 0.2955, 0.5455, 0.2727, 0.4545, 0.2955, 0.3636, 0.3182, 0.2727, 0.2955, 0.3636, 0.2727, 0.1818, 0.09091, 0.09091, 0.06818, 0.1818, 0.04545, 0.2727, 0.06818, 1.0, 0.1132, 0.9091, 0.1355, 0.8182, 0.1132, 0.9091, 0.09091, 0.2727, 0.02273, 0.1818, 0.04545, 0.09091, 0.02273, 0.1818, 0.0, 0.0, 0.0, 0.1818, 0.0, 0.09091, 0.02273, 0.1818, 0.0, 0.3636, 0.0, 0.2727, 0.02273, 0.3636, 0.0, 0.5455, 0.0, 0.4545, 0.02273, 0.5455, 0.0, 0.7273, 0.0, 0.6364, 0.02273, 0.7273, 0.0, 0.9091, 0.0, 0.8182, 0.02273, 1.0, 0.06818, 1.0, 0.1132, 0.9091, 0.09091, 1.0, 0.1586, 1.0, 0.2045, 0.9091, 0.1818, 1.0, 0.25, 1.0, 0.2955, 0.9091, 0.2727, 1.0, 0.3409, 1.0, 0.3864, 0.9091, 0.3636, 1.0, 0.4318, 1.0, 0.4773, 0.9091, 0.4545, 1.0, 0.5227, 1.0, 0.5682, 0.9091, 0.5455, 1.0, 0.6136, 1.0, 0.6591, 0.9091, 0.6364, 1.0, 0.7045, 1.0, 0.75, 0.9091, 0.7273, 1.0, 0.7955, 1.0, 0.8409, 0.9091, 0.8182, 1.0, 0.8864, 1.0, 0.9318, 0.9091, 0.9091, 0.9091, 1.0, 0.7273, 1.0, 0.8182, 0.9773, 0.7273, 1.0, 0.5455, 1.0, 0.6364, 0.9773, 0.5455, 1.0, 0.3636, 1.0, 0.4545, 0.9773, 0.3636, 1.0, 0.1818, 1.0, 0.2727, 0.9773, 0.1818, 1.0, 0.0, 1.0, 0.09091, 0.9773, 0.1818, 0.1818, 0.09091, 0.1586, 0.1818, 0.1355, 0.2727, 0.1586, 0.1818, 0.2727, 0.09091, 0.25, 0.1818, 0.2273, 0.2727, 0.25, 0.1818, 0.3636, 0.09091, 0.3409, 0.1818, 0.3182, 0.2727, 0.3409, 0.1818, 0.4545, 0.09091, 0.4318, 0.1818, 0.4091, 0.2727, 0.4318, 0.1818, 0.5455, 0.09091, 0.5227, 0.1818, 0.5, 0.2727, 0.5227, 0.1818, 0.6364, 0.09091, 0.6136, 0.1818, 0.5909, 0.2727, 0.6136, 0.1818, 0.7273, 0.09091, 0.7045, 0.1818, 0.6818, 0.2727, 0.7045, 0.1818, 0.8182, 0.09091, 0.7955, 0.1818, 0.7727, 0.2727, 0.7955, 0.1818, 0.9091, 0.09091, 0.8864, 0.1818, 0.8636, 0.2727, 0.8864, 0.2727, 0.06818, 0.3636, 0.04545, 0.4545, 0.06818, 0.3636, 0.09091, 0.2727, 0.1586, 0.3636, 0.1355, 0.4545, 0.1586, 0.3636, 0.1818, 0.2727, 0.25, 0.3636, 0.2273, 0.4545, 0.25, 0.3636, 0.2727, 0.2727, 0.3409, 0.3636, 0.3182, 0.4545, 0.3409, 0.3636, 0.3636, 0.2727, 0.4318, 0.3636, 0.4091, 0.4545, 0.4318, 0.3636, 0.4545, 0.2727, 0.5227, 0.3636, 0.5, 0.4545, 0.5227, 0.3636, 0.5455, 0.2727, 0.6136, 0.3636, 0.5909, 0.4545, 0.6136, 0.3636, 0.6364, 0.2727, 0.7045, 0.3636, 0.6818, 0.4545, 0.7045, 0.3636, 0.7273, 0.2727, 0.7955, 0.3636, 0.7727, 0.4545, 0.7955, 0.3636, 0.8182, 0.9091, 0.9091, 1.0, 0.9318, 0.9091, 0.9545, 0.8182, 0.9318, 0.9091, 0.04545, 0.8182, 0.02273, 0.9091, 0.0, 1.0, 0.02273, 0.2727, 0.02273, 0.3636, 0.0, 0.4545, 0.02273, 0.3636, 0.04545, 0.4545, 0.02273, 0.5455, 0.0, 0.6364, 0.02273, 0.5455, 0.04545, 0.6364, 0.02273, 0.7273, 0.0, 0.8182, 0.02273, 0.7273, 0.04545])
me_plane_001.materials.append(mat_material_001)
me_plane_001.update()

# ---- objects
ob_light = bpy.data.objects.new('Light', light_light)
ob_camera = bpy.data.objects.new('Camera', cam_camera)
ob_plane = bpy.data.objects.new('Plane', me_plane)
ob_plane_001 = bpy.data.objects.new('Plane.001', me_plane_001)

# ---- transforms, parenting, visibility, modifiers, constraints
ob_light.location = (4.076, 1.005, 5.904)
ob_light.rotation_euler = (0.6503, 0.05522, 1.866)
ob_light.lock_rotations_4d = False
ob_light.empty_display_type = 'ARROWS'
ob_light.color = (0.0, 0.0, 0.0, 0.0)
ob_light.lineart.crease_threshold = 0.0
ob_camera.location = (7.359, -6.926, 4.958)
ob_camera.rotation_euler = (1.109, 0.0, 0.8149)
ob_camera.lock_rotations_4d = False
ob_camera.empty_display_type = 'ARROWS'
ob_camera.color = (0.0, 0.0, 0.0, 0.0)
ob_camera.display_type = 'WIRE'
ob_camera.lineart.crease_threshold = 0.0
ob_plane.location = (0.0, 0.0, 0.0)
ob_plane.rotation_euler = (-0.0, 1.571, -0.0)
ob_plane.scale = (1.07, 23.77, 1.08)
ob_plane_001.location = (-0.0675, 0.03786, 0.9892)
ob_plane_001.rotation_euler = (0.0, 1.571, 0.0)
ob_plane_001.scale = (1.07, 23.77, 1.0)
_m = ob_plane_001.modifiers.new('Wireframe', 'WIREFRAME')
_m.thickness = 0.035
_m.offset = 0.1343
_m.use_boundary = True
_m = ob_plane_001.modifiers.new('Cloth', 'CLOTH')
_m = ob_plane_001.modifiers.new('Collision', 'COLLISION')

# ---- collection membership
col_collection.objects.link(ob_light)
col_collection.objects.link(ob_camera)
col_collection.objects.link(ob_plane)
col_collection.objects.link(ob_plane_001)

# ---- scene / render settings (as saved in the file)
scene.camera = ob_camera
scene.frame_start = 1; scene.frame_end = 250; scene.frame_set(0)
scene.render.engine = 'BLENDER_EEVEE_NEXT'
scene.cycles.sampling_pattern = 'TABULATED_SOBOL'
scene.cycles.use_light_tree = False
scene.view_settings.view_transform = 'Filmic'
bpy.context.view_layer.update()
